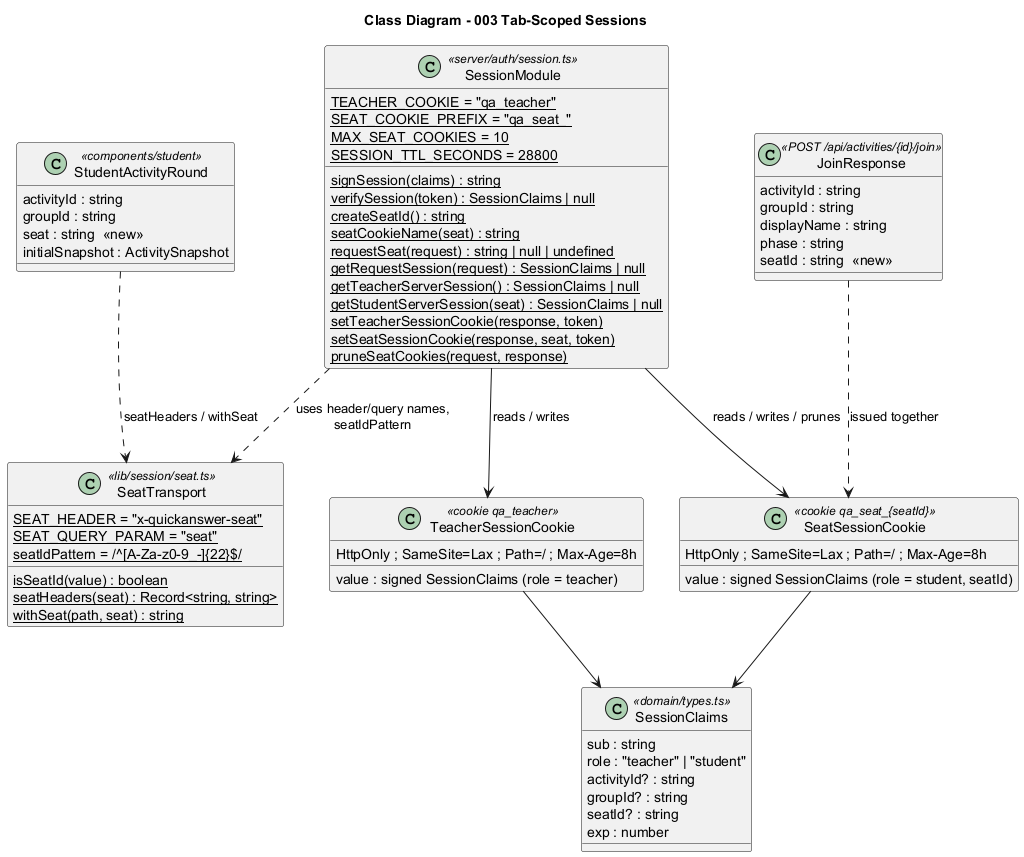

The diagram above was rendered by PlantUML. Its source (embedded in the PNG):
@startuml
title Class Diagram - 003 Tab-Scoped Sessions

class SessionClaims <<domain/types.ts>> {
	sub : string
	role : "teacher" | "student"
	activityId? : string
	groupId? : string
	seatId? : string
	exp : number
}

class SeatTransport <<lib/session/seat.ts>> {
	{static} SEAT_HEADER = "x-quickanswer-seat"
	{static} SEAT_QUERY_PARAM = "seat"
	{static} seatIdPattern = /^[A-Za-z0-9~_-]{22}$/
	{static} isSeatId(value) : boolean
	{static} seatHeaders(seat) : Record<string, string>
	{static} withSeat(path, seat) : string
}

class SessionModule <<server/auth/session.ts>> {
	{static} TEACHER_COOKIE = "qa_teacher"
	{static} SEAT_COOKIE_PREFIX = "qa_seat_"
	{static} MAX_SEAT_COOKIES = 10
	{static} SESSION_TTL_SECONDS = 28800
	{static} signSession(claims) : string
	{static} verifySession(token) : SessionClaims | null
	{static} createSeatId() : string
	{static} seatCookieName(seat) : string
	{static} requestSeat(request) : string | null | undefined
	{static} getRequestSession(request) : SessionClaims | null
	{static} getTeacherServerSession() : SessionClaims | null
	{static} getStudentServerSession(seat) : SessionClaims | null
	{static} setTeacherSessionCookie(response, token)
	{static} setSeatSessionCookie(response, seat, token)
	{static} pruneSeatCookies(request, response)
}

class TeacherSessionCookie <<cookie qa_teacher>> {
	value : signed SessionClaims (role = teacher)
	HttpOnly ; SameSite=Lax ; Path=/ ; Max-Age=8h
}

class SeatSessionCookie <<cookie qa_seat_{seatId}>> {
	value : signed SessionClaims (role = student, seatId)
	HttpOnly ; SameSite=Lax ; Path=/ ; Max-Age=8h
}

class JoinResponse <<POST /api/activities/{id}/join>> {
	activityId : string
	groupId : string
	displayName : string
	phase : string
	seatId : string  <<new>>
}

class StudentActivityRound <<components/student>> {
	activityId : string
	groupId : string
	seat : string  <<new>>
	initialSnapshot : ActivitySnapshot
}

SessionModule ..> SeatTransport : uses header/query names,\nseatIdPattern
SessionModule --> TeacherSessionCookie : reads / writes
SessionModule --> SeatSessionCookie : reads / writes / prunes
TeacherSessionCookie --> SessionClaims
SeatSessionCookie --> SessionClaims
JoinResponse ..> SeatSessionCookie : issued together
StudentActivityRound ..> SeatTransport : seatHeaders / withSeat
@enduml